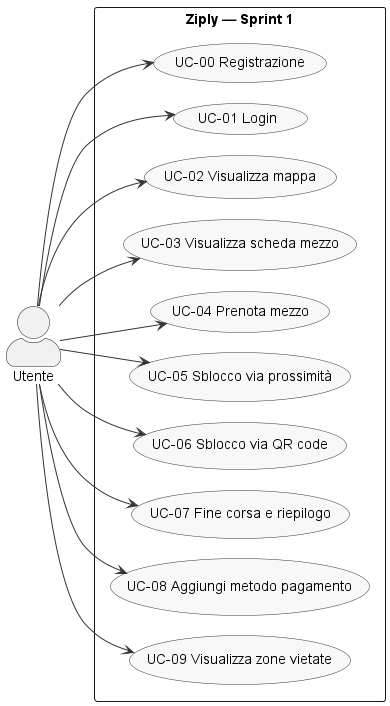

The diagram above was rendered by PlantUML. Its source (embedded in the PNG):
@startuml sprint1_usecase
skinparam actorStyle awesome
skinparam usecaseBorderColor #333333
skinparam usecaseBackgroundColor #F8F8F8
skinparam arrowColor #333333
skinparam nodesep 20
skinparam ranksep 50

left to right direction

actor Utente as U

rectangle "Ziply — Sprint 1" {
    usecase "UC-00 Registrazione" as UC00
    usecase "UC-01 Login" as UC01
    usecase "UC-02 Visualizza mappa" as UC02
    usecase "UC-03 Visualizza scheda mezzo" as UC03
    usecase "UC-04 Prenota mezzo" as UC04
    usecase "UC-05 Sblocco via prossimità" as UC05
    usecase "UC-06 Sblocco via QR code" as UC06
    usecase "UC-07 Fine corsa e riepilogo" as UC07
    usecase "UC-08 Aggiungi metodo pagamento" as UC08
    usecase "UC-09 Visualizza zone vietate" as UC09
}

U --> UC00
U --> UC01
U --> UC02
U --> UC03
U --> UC04
U --> UC05
U --> UC06
U --> UC07
U --> UC08
U --> UC09
@enduml